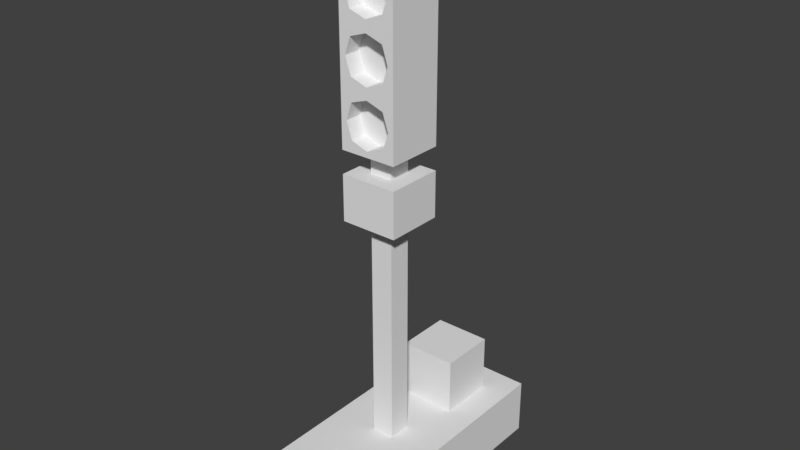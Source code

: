 # Source: Signaling_001.blend  (saved by Blender 2.79.0; exported with 4.5.12 LTS)
import bpy
from mathutils import Matrix  # noqa: F401  (used for matrix-valued properties, if any)

bpy.ops.wm.read_factory_settings(use_empty=True)
scene = bpy.context.scene
scene.name = 'Scene'

# ---- collections
col_collection_1 = bpy.data.collections.new('Collection 1'); scene.collection.children.link(col_collection_1)

# ---- materials (node trees are filled in below, after node groups)
mat_material = bpy.data.materials.new('Material')
mat_material.alpha_threshold = 0.0
mat_material.use_transparent_shadow = False
mat_material.roughness = 0.5
mat_material.line_color = (0.0, 0.0, 0.0, 1.0)

# ---- material node trees

# ---- world
world_world = bpy.data.worlds.new('World'); scene.world = world_world
world_world.color = (0.05088, 0.05088, 0.05088)
world_world.use_sun_shadow = False
world_world.sun_shadow_jitter_overblur = 0.0
world_world.cycles.sampling_method = 'MANUAL'

# ---- meshes
me_signaling = bpy.data.meshes.new('Signaling')
me_signaling.from_pydata([(0.1, -7.451e-09, 0.0), (-0.1, -7.451e-09, 0.0), (-0.02, -0.02, 0.1), (0.02, -0.02, 0.1), (0.02, 0.02, 0.1), (-0.02, 0.02, 0.1), (0.1, 0.25, 0.1), (-0.1, 0.25, 0.1), (0.1, -0.2, 0.1), (-0.1, -0.2, 0.1), (-0.1, -7.451e-09, 0.1), (0.1, -7.451e-09, 0.1), (-0.1, -0.2, 0.0), (0.1, -0.2, 0.0), (-0.1, 0.25, 0.0), (0.1, 0.25, 0.0), (-0.05, 0.1, 0.1), (-0.05, 0.2, 0.1), (0.05, 0.2, 0.1), (0.05, 0.1, 0.1), (-0.05, 0.1, 0.2), (-0.05, 0.2, 0.2), (0.05, 0.2, 0.2), (0.05, 0.1, 0.2), (-0.02, -0.02, 0.5), (0.02, -0.02, 0.5), (0.02, 0.02, 0.5), (-0.02, 0.02, 0.5), (-0.05, -0.05, 0.5), (0.05, -0.05, 0.5), (0.05, 0.05, 0.5), (-0.05, 0.05, 0.5), (-0.05, -0.05, 0.58), (0.05, -0.05, 0.58), (0.05, 0.05, 0.58), (-0.05, 0.05, 0.58), (-0.02, -0.02, 0.58), (0.02, -0.02, 0.58), (0.02, 0.02, 0.58), (-0.02, 0.02, 0.58), (-0.02, -0.02, 0.62), (0.02, -0.02, 0.62), (0.02, 0.02, 0.62), (-0.02, 0.02, 0.62), (-0.05, -0.05, 0.62), (0.05, -0.05, 0.62), (0.05, 0.05, 0.62), (-0.05, 0.05, 0.62), (-0.05, -0.05, 0.72), (0.05, -0.05, 0.72), (0.05, 0.05, 0.72), (-0.05, 0.05, 0.72), (-0.05, -0.05, 0.82), (0.05, -0.05, 0.82), (0.05, 0.05, 0.82), (-0.05, 0.05, 0.82), (-0.05, -0.05, 0.92), (0.05, -0.05, 0.92), (0.05, 0.05, 0.92), (-0.05, 0.05, 0.92), (-0.05, -0.05, 0.96), (0.05, -0.05, 0.96), (0.05, 0.05, 0.96), (-0.05, 0.05, 0.96), (2.682e-07, -0.05, 0.71), (-0.03, -0.05, 0.7), (-0.04, -0.05, 0.67), (-0.03, -0.05, 0.64), (2.682e-07, -0.05, 0.63), (0.03, -0.05, 0.64), (0.04, -0.05, 0.67), (0.03, -0.05, 0.7), (2.682e-07, -0.02, 0.71), (-0.03, -0.02, 0.7), (-0.04, -0.02, 0.67), (-0.03, -0.02, 0.64), (2.682e-07, -0.02, 0.63), (0.03, -0.02, 0.64), (0.04, -0.02, 0.67), (0.03, -0.02, 0.7), (-0.04, -0.05, 0.77), (2.57e-07, -0.02, 0.67), (-0.03, -0.05, 0.8), (2.682e-07, -0.05, 0.81), (-0.03, -0.05, 0.74), (2.682e-07, -0.05, 0.73), (0.03, -0.05, 0.74), (0.04, -0.05, 0.77), (0.03, -0.05, 0.8), (2.682e-07, -0.02, 0.81), (-0.03, -0.02, 0.8), (-0.04, -0.02, 0.77), (-0.03, -0.02, 0.74), (2.682e-07, -0.02, 0.73), (0.03, -0.02, 0.74), (0.04, -0.02, 0.77), (0.03, -0.02, 0.8), (2.57e-07, -0.02, 0.77), (-0.04, -0.05, 0.87), (-0.03, -0.05, 0.9), (2.682e-07, -0.05, 0.91), (-0.03, -0.05, 0.84), (2.682e-07, -0.05, 0.83), (0.03, -0.05, 0.84), (0.04, -0.05, 0.87), (0.03, -0.05, 0.9), (2.682e-07, -0.02, 0.91), (-0.03, -0.02, 0.9), (-0.04, -0.02, 0.87), (-0.03, -0.02, 0.84), (2.682e-07, -0.02, 0.83), (0.03, -0.02, 0.84), (0.04, -0.02, 0.87), (0.03, -0.02, 0.9), (2.57e-07, -0.02, 0.87)], [], [(0, 15, 6, 11), (1, 12, 9, 10), (0, 1, 14, 15), (14, 1, 10, 7), (13, 0, 11, 8), (15, 14, 7, 6), (1, 0, 13, 12), (12, 13, 8, 9), (18, 22, 23, 19), (16, 20, 21, 17), (16, 19, 23, 20), (17, 21, 22, 18), (20, 23, 22, 21), (4, 19, 16, 5), (6, 7, 17, 18), (11, 6, 18, 19), (7, 10, 16, 17), (16, 10, 5), (19, 4, 11), (9, 8, 3, 2), (10, 9, 2), (2, 5, 10), (8, 11, 3), (3, 11, 4), (2, 3, 25, 24), (4, 5, 27, 26), (3, 4, 26, 25), (5, 2, 24, 27), (25, 26, 30, 29), (26, 27, 31, 30), (24, 25, 29, 28), (27, 24, 28, 31), (28, 29, 33, 32), (31, 28, 32, 35), (29, 30, 34, 33), (30, 31, 35, 34), (33, 34, 38, 37), (34, 35, 39, 38), (32, 33, 37, 36), (35, 32, 36, 39), (38, 39, 43, 42), (36, 37, 41, 40), (39, 36, 40, 43), (37, 38, 42, 41), (40, 41, 45, 44), (43, 40, 44, 47), (41, 42, 46, 45), (42, 43, 47, 46), (45, 46, 50, 49), (46, 47, 51, 50), (65, 73, 72, 64), (47, 44, 48, 51), (83, 89, 96, 88), (51, 48, 52, 55), (49, 50, 54, 53), (50, 51, 55, 54), (82, 90, 89, 83), (55, 52, 56, 59), (53, 54, 58, 57), (54, 55, 59, 58), (57, 58, 62, 61), (58, 59, 63, 62), (56, 57, 61, 60), (59, 56, 60, 63), (60, 61, 62, 63), (64, 72, 79, 71), (70, 78, 77, 69), (68, 76, 75, 67), (66, 74, 73, 65), (71, 79, 78, 70), (69, 77, 76, 68), (67, 75, 74, 66), (76, 81, 75), (74, 81, 73), (79, 81, 78), (77, 81, 76), (75, 81, 74), (73, 81, 72), (72, 81, 79), (78, 81, 77), (48, 64, 49), (65, 64, 48), (65, 48, 66), (67, 66, 44), (48, 44, 66), (64, 71, 49), (71, 70, 49), (49, 70, 45), (70, 69, 45), (67, 44, 68), (69, 68, 45), (45, 68, 44), (87, 95, 94, 86), (85, 93, 92, 84), (80, 91, 90, 82), (88, 96, 95, 87), (86, 94, 93, 85), (84, 92, 91, 80), (93, 97, 92), (91, 97, 90), (96, 97, 95), (94, 97, 93), (92, 97, 91), (90, 97, 89), (89, 97, 96), (95, 97, 94), (52, 83, 53), (82, 83, 52), (82, 52, 80), (84, 80, 48), (52, 48, 80), (83, 88, 53), (88, 87, 53), (53, 87, 49), (87, 86, 49), (84, 48, 85), (86, 85, 49), (49, 85, 48), (100, 106, 113, 105), (99, 107, 106, 100), (104, 112, 111, 103), (102, 110, 109, 101), (98, 108, 107, 99), (105, 113, 112, 104), (103, 111, 110, 102), (101, 109, 108, 98), (110, 114, 109), (108, 114, 107), (113, 114, 112), (111, 114, 110), (109, 114, 108), (107, 114, 106), (106, 114, 113), (112, 114, 111), (56, 100, 57), (99, 100, 56), (99, 56, 98), (101, 98, 52), (56, 52, 98), (100, 105, 57), (105, 104, 57), (57, 104, 53), (104, 103, 53), (101, 52, 102), (103, 102, 53), (53, 102, 52)])
_uv = me_signaling.uv_layers.new(name='UVMap')
_uv.uv.foreach_set('vector', [0.1406, 0.8281, 0.1719, 0.8281, 0.1719, 0.8594, 0.1406, 0.8594, 0.1406, 0.8281, 0.1719, 0.8281, 0.1719, 0.8594, 0.1406, 0.8594, 0.1406, 0.8281, 0.1719, 0.8281, 0.1719, 0.8594, 0.1406, 0.8594, 0.1406, 0.8281, 0.1719, 0.8281, 0.1719, 0.8594, 0.1406, 0.8594, 0.1406, 0.8281, 0.1719, 0.8281, 0.1719, 0.8594, 0.1406, 0.8594, 0.1406, 0.8281, 0.1719, 0.8281, 0.1719, 0.8594, 0.1406, 0.8594, 0.1406, 0.8281, 0.1719, 0.8281, 0.1719, 0.8594, 0.1406, 0.8594, 0.1406, 0.8281, 0.1719, 0.8281, 0.1719, 0.8594, 0.1406, 0.8594, 0.07812, 0.7656, 0.1094, 0.7656, 0.1094, 0.7969, 0.07812, 0.7969, 0.07812, 0.7656, 0.1094, 0.7656, 0.1094, 0.7969, 0.07812, 0.7969, 0.07812, 0.7656, 0.1094, 0.7656, 0.1094, 0.7969, 0.07812, 0.7969, 0.07812, 0.7656, 0.1094, 0.7656, 0.1094, 0.7969, 0.07812, 0.7969, 0.07812, 0.7656, 0.1094, 0.7656, 0.1094, 0.7969, 0.07812, 0.7969, 0.1406, 0.8281, 0.1719, 0.8281, 0.1719, 0.8594, 0.1406, 0.8594, 0.1406, 0.8281, 0.1719, 0.8281, 0.1719, 0.8594, 0.1406, 0.8594, 0.1406, 0.8281, 0.1719, 0.8281, 0.1719, 0.8594, 0.1406, 0.8594, 0.1406, 0.8281, 0.1719, 0.8281, 0.1719, 0.8594, 0.1406, 0.8594, 0.1406, 0.8281, 0.1719, 0.8281, 0.1719, 0.8594, 0.1406, 0.8281, 0.1719, 0.8281, 0.1719, 0.8594, 0.1406, 0.8281, 0.1719, 0.8281, 0.1719, 0.8594, 0.1406, 0.8594, 0.1406, 0.8281, 0.1719, 0.8281, 0.1719, 0.8594, 0.1406, 0.8281, 0.1719, 0.8281, 0.1719, 0.8594, 0.1406, 0.8281, 0.1719, 0.8281, 0.1719, 0.8594, 0.1406, 0.8281, 0.1719, 0.8281, 0.1719, 0.8594, 0.07812, 0.9531, 0.1094, 0.9531, 0.1094, 0.9844, 0.07812, 0.9844, 0.07812, 0.9531, 0.1094, 0.9531, 0.1094, 0.9844, 0.07812, 0.9844, 0.07812, 0.9531, 0.1094, 0.9531, 0.1094, 0.9844, 0.07812, 0.9844, 0.07812, 0.9531, 0.1094, 0.9531, 0.1094, 0.9844, 0.07812, 0.9844, 0.01562, 0.9531, 0.04688, 0.9531, 0.04688, 0.9844, 0.01562, 0.9844, 0.01562, 0.9531, 0.04688, 0.9531, 0.04688, 0.9844, 0.01562, 0.9844, 0.01562, 0.9531, 0.04688, 0.9531, 0.04688, 0.9844, 0.01562, 0.9844, 0.01562, 0.9531, 0.04688, 0.9531, 0.04688, 0.9844, 0.01562, 0.9844, 0.01562, 0.9531, 0.04688, 0.9531, 0.04688, 0.9844, 0.01562, 0.9844, 0.01562, 0.9531, 0.04688, 0.9531, 0.04688, 0.9844, 0.01562, 0.9844, 0.01562, 0.9531, 0.04688, 0.9531, 0.04688, 0.9844, 0.01562, 0.9844, 0.01562, 0.9531, 0.04688, 0.9531, 0.04688, 0.9844, 0.01562, 0.9844, 0.01562, 0.9531, 0.04688, 0.9531, 0.04688, 0.9844, 0.01562, 0.9844, 0.01562, 0.9531, 0.04688, 0.9531, 0.04688, 0.9844, 0.01562, 0.9844, 0.01562, 0.9531, 0.04688, 0.9531, 0.04688, 0.9844, 0.01562, 0.9844, 0.01562, 0.9531, 0.04688, 0.9531, 0.04688, 0.9844, 0.01562, 0.9844, 0.07812, 0.9531, 0.1094, 0.9531, 0.1094, 0.9844, 0.07812, 0.9844, 0.07812, 0.9531, 0.1094, 0.9531, 0.1094, 0.9844, 0.07812, 0.9844, 0.07812, 0.9531, 0.1094, 0.9531, 0.1094, 0.9844, 0.07812, 0.9844, 0.07812, 0.9531, 0.1094, 0.9531, 0.1094, 0.9844, 0.07812, 0.9844, 0.07812, 0.9531, 0.1094, 0.9531, 0.1094, 0.9844, 0.07812, 0.9844, 0.07812, 0.9531, 0.1094, 0.9531, 0.1094, 0.9844, 0.07812, 0.9844, 0.07812, 0.9531, 0.1094, 0.9531, 0.1094, 0.9844, 0.07812, 0.9844, 0.07812, 0.9531, 0.1094, 0.9531, 0.1094, 0.9844, 0.07812, 0.9844, 0.07812, 0.9531, 0.1094, 0.9531, 0.1094, 0.9844, 0.07812, 0.9844, 0.07812, 0.9531, 0.1094, 0.9531, 0.1094, 0.9844, 0.07812, 0.9844, 0.07812, 0.9531, 0.1094, 0.9531, 0.1094, 0.9844, 0.07812, 0.9844, 0.07812, 0.9531, 0.1094, 0.9531, 0.1094, 0.9844, 0.07812, 0.9844, 0.07812, 0.9531, 0.1094, 0.9531, 0.1094, 0.9844, 0.07812, 0.9844, 0.07812, 0.9531, 0.1094, 0.9531, 0.1094, 0.9844, 0.07812, 0.9844, 0.07812, 0.9531, 0.1094, 0.9531, 0.1094, 0.9844, 0.07812, 0.9844, 0.07812, 0.9531, 0.1094, 0.9531, 0.1094, 0.9844, 0.07812, 0.9844, 0.07812, 0.9531, 0.1094, 0.9531, 0.1094, 0.9844, 0.07812, 0.9844, 0.07812, 0.9531, 0.1094, 0.9531, 0.1094, 0.9844, 0.07812, 0.9844, 0.07812, 0.9531, 0.1094, 0.9531, 0.1094, 0.9844, 0.07812, 0.9844, 0.07812, 0.9531, 0.1094, 0.9531, 0.1094, 0.9844, 0.07812, 0.9844, 0.07812, 0.9531, 0.1094, 0.9531, 0.1094, 0.9844, 0.07812, 0.9844, 0.07812, 0.9531, 0.1094, 0.9531, 0.1094, 0.9844, 0.07812, 0.9844, 0.07812, 0.9531, 0.1094, 0.9531, 0.1094, 0.9844, 0.07812, 0.9844, 0.07812, 0.9531, 0.1094, 0.9531, 0.1094, 0.9844, 0.07812, 0.9844, 0.07812, 0.9531, 0.1094, 0.9531, 0.1094, 0.9844, 0.07812, 0.9844, 0.07812, 0.9531, 0.1094, 0.9531, 0.1094, 0.9844, 0.07812, 0.9844, 0.07812, 0.9531, 0.1094, 0.9531, 0.1094, 0.9844, 0.07812, 0.9844, 0.07812, 0.9531, 0.1094, 0.9531, 0.1094, 0.9844, 0.07812, 0.9844, 0.07812, 0.9531, 0.1094, 0.9531, 0.1094, 0.9844, 0.07812, 0.9844, 0.07812, 0.9531, 0.1094, 0.9531, 0.1094, 0.9844, 0.07812, 0.9844, 0.07812, 0.9531, 0.1094, 0.9531, 0.1094, 0.9844, 0.07812, 0.9844, 0.07812, 0.9531, 0.1094, 0.9531, 0.1094, 0.9844, 0.07812, 0.9844, 0.1406, 0.7656, 0.1719, 0.7656, 0.1719, 0.7969, 0.1406, 0.7656, 0.1719, 0.7656, 0.1719, 0.7969, 0.1406, 0.7656, 0.1719, 0.7656, 0.1719, 0.7969, 0.1406, 0.7656, 0.1719, 0.7656, 0.1719, 0.7969, 0.1406, 0.7656, 0.1719, 0.7656, 0.1719, 0.7969, 0.1406, 0.7656, 0.1719, 0.7656, 0.1719, 0.7969, 0.1406, 0.7656, 0.1719, 0.7656, 0.1719, 0.7969, 0.1406, 0.7656, 0.1719, 0.7656, 0.1719, 0.7969, 0.07812, 0.9531, 0.1094, 0.9531, 0.1094, 0.9844, 0.07812, 0.9531, 0.1094, 0.9531, 0.1094, 0.9844, 0.07812, 0.9531, 0.1094, 0.9531, 0.1094, 0.9844, 0.07812, 0.9531, 0.1094, 0.9531, 0.1094, 0.9844, 0.07812, 0.9531, 0.1094, 0.9531, 0.1094, 0.9844, 0.07812, 0.9531, 0.1094, 0.9531, 0.1094, 0.9844, 0.07812, 0.9531, 0.1094, 0.9531, 0.1094, 0.9844, 0.07812, 0.9531, 0.1094, 0.9531, 0.1094, 0.9844, 0.07812, 0.9531, 0.1094, 0.9531, 0.1094, 0.9844, 0.07812, 0.9531, 0.1094, 0.9531, 0.1094, 0.9844, 0.07812, 0.9531, 0.1094, 0.9531, 0.1094, 0.9844, 0.07812, 0.9531, 0.1094, 0.9531, 0.1094, 0.9844, 0.07812, 0.9531, 0.1094, 0.9531, 0.1094, 0.9844, 0.07812, 0.9844, 0.07812, 0.9531, 0.1094, 0.9531, 0.1094, 0.9844, 0.07812, 0.9844, 0.07812, 0.9531, 0.1094, 0.9531, 0.1094, 0.9844, 0.07812, 0.9844, 0.07812, 0.9531, 0.1094, 0.9531, 0.1094, 0.9844, 0.07812, 0.9844, 0.07812, 0.9531, 0.1094, 0.9531, 0.1094, 0.9844, 0.07812, 0.9844, 0.07812, 0.9531, 0.1094, 0.9531, 0.1094, 0.9844, 0.07812, 0.9844, 0.07812, 0.7656, 0.1094, 0.7656, 0.1094, 0.7969, 0.07812, 0.7656, 0.1094, 0.7656, 0.1094, 0.7969, 0.07812, 0.7656, 0.1094, 0.7656, 0.1094, 0.7969, 0.07812, 0.7656, 0.1094, 0.7656, 0.1094, 0.7969, 0.07812, 0.7656, 0.1094, 0.7656, 0.1094, 0.7969, 0.07812, 0.7656, 0.1094, 0.7656, 0.1094, 0.7969, 0.07812, 0.7656, 0.1094, 0.7656, 0.1094, 0.7969, 0.07812, 0.7656, 0.1094, 0.7656, 0.1094, 0.7969, 0.07812, 0.9531, 0.1094, 0.9531, 0.1094, 0.9844, 0.07812, 0.9531, 0.1094, 0.9531, 0.1094, 0.9844, 0.07812, 0.9531, 0.1094, 0.9531, 0.1094, 0.9844, 0.07812, 0.9531, 0.1094, 0.9531, 0.1094, 0.9844, 0.07812, 0.9531, 0.1094, 0.9531, 0.1094, 0.9844, 0.07812, 0.9531, 0.1094, 0.9531, 0.1094, 0.9844, 0.07812, 0.9531, 0.1094, 0.9531, 0.1094, 0.9844, 0.07812, 0.9531, 0.1094, 0.9531, 0.1094, 0.9844, 0.07812, 0.9531, 0.1094, 0.9531, 0.1094, 0.9844, 0.07812, 0.9531, 0.1094, 0.9531, 0.1094, 0.9844, 0.07812, 0.9531, 0.1094, 0.9531, 0.1094, 0.9844, 0.07812, 0.9531, 0.1094, 0.9531, 0.1094, 0.9844, 0.07812, 0.9531, 0.1094, 0.9531, 0.1094, 0.9844, 0.07812, 0.9844, 0.07812, 0.9531, 0.1094, 0.9531, 0.1094, 0.9844, 0.07812, 0.9844, 0.07812, 0.9531, 0.1094, 0.9531, 0.1094, 0.9844, 0.07812, 0.9844, 0.07812, 0.9531, 0.1094, 0.9531, 0.1094, 0.9844, 0.07812, 0.9844, 0.07812, 0.9531, 0.1094, 0.9531, 0.1094, 0.9844, 0.07812, 0.9844, 0.07812, 0.9531, 0.1094, 0.9531, 0.1094, 0.9844, 0.07812, 0.9844, 0.07812, 0.9531, 0.1094, 0.9531, 0.1094, 0.9844, 0.07812, 0.9844, 0.07812, 0.9531, 0.1094, 0.9531, 0.1094, 0.9844, 0.07812, 0.9844, 0.01562, 0.7656, 0.04688, 0.7656, 0.04688, 0.7969, 0.01562, 0.7656, 0.04688, 0.7656, 0.04688, 0.7969, 0.01562, 0.7656, 0.04688, 0.7656, 0.04688, 0.7969, 0.01562, 0.7656, 0.04688, 0.7656, 0.04688, 0.7969, 0.01562, 0.7656, 0.04688, 0.7656, 0.04688, 0.7969, 0.01562, 0.7656, 0.04688, 0.7656, 0.04688, 0.7969, 0.01562, 0.7656, 0.04688, 0.7656, 0.04688, 0.7969, 0.01562, 0.7656, 0.04688, 0.7656, 0.04688, 0.7969, 0.07812, 0.9531, 0.1094, 0.9531, 0.1094, 0.9844, 0.07812, 0.9531, 0.1094, 0.9531, 0.1094, 0.9844, 0.07812, 0.9531, 0.1094, 0.9531, 0.1094, 0.9844, 0.07812, 0.9531, 0.1094, 0.9531, 0.1094, 0.9844, 0.07812, 0.9531, 0.1094, 0.9531, 0.1094, 0.9844, 0.07812, 0.9531, 0.1094, 0.9531, 0.1094, 0.9844, 0.07812, 0.9531, 0.1094, 0.9531, 0.1094, 0.9844, 0.07812, 0.9531, 0.1094, 0.9531, 0.1094, 0.9844, 0.07812, 0.9531, 0.1094, 0.9531, 0.1094, 0.9844, 0.07812, 0.9531, 0.1094, 0.9531, 0.1094, 0.9844, 0.07812, 0.9531, 0.1094, 0.9531, 0.1094, 0.9844, 0.07812, 0.9531, 0.1094, 0.9531, 0.1094, 0.9844])
me_signaling.materials.append(mat_material)
me_signaling.use_remesh_preserve_volume = False
me_signaling.use_remesh_preserve_attributes = False
me_signaling.use_mirror_vertex_groups = False
me_signaling.update()

# ---- objects
ob_signaling = bpy.data.objects.new('Signaling', me_signaling)

# ---- transforms, parenting, visibility, modifiers, constraints
ob_signaling.location = (-2.384e-07, 0.0, 0.0)
ob_signaling.lineart.crease_threshold = 0.0

# ---- collection membership
col_collection_1.objects.link(ob_signaling)

# ---- scene / render settings (as saved in the file)
scene.frame_start = 1; scene.frame_end = 250; scene.frame_set(1)
scene.render.engine = 'BLENDER_EEVEE_NEXT'
scene.render.resolution_percentage = 50
scene.render.dither_intensity = 0.0
scene.cycles.use_denoising = False
scene.cycles.samples = 128
scene.cycles.sampling_pattern = 'TABULATED_SOBOL'
scene.cycles.use_adaptive_sampling = False
scene.cycles.use_light_tree = False
scene.cycles.blur_glossy = 0.0
scene.cycles.sample_clamp_indirect = 0.0
scene.view_settings.view_transform = 'Standard'
bpy.context.view_layer.update()

# ---- added for rendering (the .blend has no active camera and no usable light): camera, sun
cam_auto = bpy.data.cameras.new('AutoCamera')
cam_auto.lens = 50.0
cam_auto.sensor_width = 36.0
cam_auto.clip_end = 1000.0
ob_auto_camera = bpy.data.objects.new('AutoCamera', cam_auto)
scene.collection.objects.link(ob_auto_camera)
ob_auto_camera.location = (0.998257, -1.17291, 1.27861)
ob_auto_camera.rotation_euler = (1.09748, -7.21219e-08, 0.694738)
scene.camera = ob_auto_camera
light_auto_sun = bpy.data.lights.new('AutoSun', 'SUN')
light_auto_sun.energy = 3.0
light_auto_sun.angle = 0.0523599
ob_auto_sun = bpy.data.objects.new('AutoSun', light_auto_sun)
scene.collection.objects.link(ob_auto_sun)
ob_auto_sun.rotation_euler = (0.872665, 0.174533, 0.523599)
bpy.context.view_layer.update()
